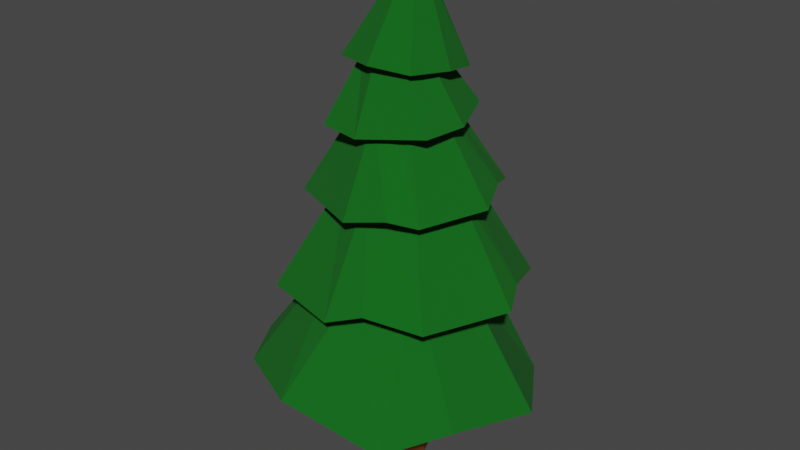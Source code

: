 # Source: strom_ihlicnan.blend  (saved by Blender 2.90.8; exported with 4.5.12 LTS)
import bpy
from mathutils import Matrix  # noqa: F401  (used for matrix-valued properties, if any)

bpy.ops.wm.read_factory_settings(use_empty=True)
scene = bpy.context.scene
scene.name = 'Scene'

# ---- collections
col_collection = bpy.data.collections.new('Collection'); scene.collection.children.link(col_collection)

# ---- materials (node trees are filled in below, after node groups)
mat_material_002 = bpy.data.materials.new('Material.002')
mat_material_002.use_transparent_shadow = False
mat_material_001 = bpy.data.materials.new('Material.001')
mat_material_001.use_transparent_shadow = False

# ---- material node trees
mat_material_002.use_nodes = True; mat_material_002.node_tree.nodes.clear()
_N = mat_material_002.node_tree.nodes; _L = mat_material_002.node_tree.links
n0 = _N.new('ShaderNodeBsdfPrincipled'); n0.name = 'Principled BSDF'; n0.location = (10, 300)
n0.distribution = 'GGX'
n0.subsurface_method = 'BURLEY'
n0.inputs[0].default_value = (0.1055, 0.02466, 0.0, 1.0)
n0.inputs[2].default_value = 1.0
n0.inputs[3].default_value = 1.45
n0.inputs[27].default_value = (0.0, 0.0, 0.0, 1.0)
n0.inputs[28].default_value = 1.0
n1 = _N.new('ShaderNodeOutputMaterial'); n1.name = 'Material Output'; n1.location = (300, 300)
_L.new(n0.outputs[0], n1.inputs[0])
n1.is_active_output = True
mat_material_001.use_nodes = True; mat_material_001.node_tree.nodes.clear()
_N = mat_material_001.node_tree.nodes; _L = mat_material_001.node_tree.links
n0 = _N.new('ShaderNodeBsdfPrincipled'); n0.name = 'Principled BSDF'; n0.location = (10, 300)
n0.distribution = 'GGX'
n0.subsurface_method = 'BURLEY'
n0.inputs[0].default_value = (0.0, 0.1156, 0.004879, 1.0)
n0.inputs[2].default_value = 1.0
n0.inputs[3].default_value = 1.45
n0.inputs[27].default_value = (0.0, 0.0, 0.0, 1.0)
n0.inputs[28].default_value = 1.0
n1 = _N.new('ShaderNodeOutputMaterial'); n1.name = 'Material Output'; n1.location = (300, 300)
_L.new(n0.outputs[0], n1.inputs[0])
n1.is_active_output = True

# ---- world
world_world = bpy.data.worlds.new('World'); scene.world = world_world
world_world.use_nodes = True; world_world.node_tree.nodes.clear()
_N = world_world.node_tree.nodes; _L = world_world.node_tree.links
n0 = _N.new('ShaderNodeOutputWorld'); n0.name = 'World Output'; n0.location = (300, 300)
n1 = _N.new('ShaderNodeBackground'); n1.name = 'Background'; n1.location = (10, 300)
n1.inputs[0].default_value = (0.05088, 0.05088, 0.05088, 1.0)
_L.new(n1.outputs[0], n0.inputs[0])
n0.is_active_output = True
world_world.color = (0.05088, 0.05088, 0.05088)
world_world.use_sun_shadow = False
world_world.sun_shadow_jitter_overblur = 0.0

# ---- meshes
me_cylinder = bpy.data.meshes.new('Cylinder')
me_cylinder.from_pydata([(0.0, 1.0, -1.0), (-1.742e-09, 0.7662, 1.0), (0.7071, 0.7071, -1.0), (0.5418, 0.5418, 1.0), (1.0, -4.371e-08, -1.0), (0.7662, -3.175e-08, 1.0), (0.7071, -0.7071, -1.0), (0.5418, -0.5418, 1.0), (-8.742e-08, -1.0, -1.0), (-6.873e-08, -0.7662, 1.0), (-0.7071, -0.7071, -1.0), (-0.5418, -0.5418, 1.0), (-1.0, 1.192e-08, -1.0), (-0.7662, 1.088e-08, 1.0), (-0.7071, 0.7071, -1.0), (-0.5418, 0.5418, 1.0), (0.1161, 1.263, 0.02401), (0.7406, 1.005, 0.02401), (0.9992, 0.3801, 0.02401), (0.7406, -0.2444, 0.02401), (0.1161, -0.503, 0.02401), (-0.5083, -0.2444, 0.02401), (-0.767, 0.3801, 0.02401), (-0.5083, 1.005, 0.02401), (0.737, 3.173, 0.5631), (0.28, 2.127, 2.456), (2.105, 2.174, 0.3269), (1.697, 1.536, 2.4), (3.206, 0.7152, 0.4441), (2.287, 0.1141, 2.4), (1.437, -2.838, 0.4132), (1.704, -1.306, 2.456), (-0.7624, -3.098, 0.7793), (0.2889, -1.893, 2.534), (-2.305, -2.256, 0.6231), (-1.128, -1.302, 2.59), (-3.225, -0.03643, 0.6235), (-1.718, 0.1199, 2.59), (-2.315, 2.181, 0.5369), (-1.135, 1.54, 2.535), (0.7342, 4.431, 0.5387), (2.99, 3.062, 0.2675), (4.459, 0.7134, 0.3846), (2.325, -3.729, 0.3884), (-0.7596, -4.356, 0.8037), (-3.189, -3.144, 0.6825), (-4.478, -0.0346, 0.683), (-3.203, 3.071, 0.5617), (-0.003637, 1.658, 0.9674), (1.166, 1.171, 0.9213), (1.652, -0.002387, 0.9211), (1.171, -1.174, 0.9669), (0.00377, -1.658, 1.032), (-1.165, -1.171, 1.078), (-1.652, 0.002442, 1.078), (-1.171, 1.174, 1.032), (3.529, -1.877, 0.532), (1.995, -0.5961, 2.428), (2.458, -1.431, 0.5742), (1.411, -0.5883, 0.944), (-3.609, -1.961, 0.9048), (-1.423, -0.5911, 2.59), (-2.54, -1.518, 0.8453), (-1.409, -0.5842, 1.078), (-1.558, 3.869, 0.6591), (-0.2464, 1.909, 2.486), (-1.226, 2.747, 0.6652), (-0.4379, 1.478, 0.9915), (0.2115, 2.819, 2.013), (0.07889, 1.964, 3.726), (2.072, 2.053, 2.06), (1.271, 1.473, 3.756), (2.846, 0.1951, 2.1), (1.767, 0.2825, 3.782), (2.079, -1.667, 2.109), (1.275, -0.9108, 3.788), (0.2202, -2.443, 2.083), (0.08451, -1.408, 3.771), (-1.546, -2.097, 2.102), (-1.108, -0.9173, 3.741), (-2.414, 0.1808, 1.996), (-1.603, 0.2734, 3.715), (-1.647, 2.043, 1.987), (-1.112, 1.467, 3.709), (0.2097, 3.874, 1.999), (2.817, 2.801, 2.065), (3.9, 0.1979, 2.12), (2.825, -2.411, 2.134), (0.222, -3.498, 2.097), (-2.291, -2.845, 2.097), (-3.469, 0.178, 1.975), (-2.394, 2.787, 1.962), (0.1787, 1.602, 2.471), (1.162, 1.197, 2.496), (1.571, 0.2151, 2.517), (1.166, -0.7694, 2.522), (0.1833, -1.179, 2.508), (-0.8003, -0.7747, 2.483), (-1.209, 0.2075, 2.462), (-0.8036, 1.192, 2.457), (1.23, -3.05, 2.268), (0.6798, -1.159, 3.779), (0.8555, -2.15, 2.248), (0.6745, -0.9744, 2.515), (-2.821, 1.935, 2.093), (-1.358, 0.87, 3.712), (-1.921, 1.565, 2.116), (-1.006, 0.6998, 2.46), (3.477, 1.064, 2.299), (1.515, 0.8867, 3.769), (2.58, 0.6827, 2.286), (1.364, 0.7135, 2.506), (-1.573, 3.331, 2.126), (-0.3676, 1.777, 3.72), (-1.291, 2.393, 2.144), (-0.1897, 1.448, 2.466), (0.1341, 2.268, 3.509), (0.02219, 1.474, 4.798), (1.554, 1.678, 3.532), (0.932, 1.096, 4.812), (2.142, 0.2562, 3.525), (1.309, 0.1849, 4.808), (1.554, -1.164, 3.492), (0.9319, -0.7249, 4.787), (0.1338, -1.751, 3.453), (0.02196, -1.101, 4.762), (-1.767, -0.9331, 3.419), (-0.8879, -0.7226, 4.748), (-1.874, 0.2614, 3.438), (-1.265, 0.1882, 4.752), (-1.286, 1.681, 3.471), (-0.8877, 1.098, 4.773), (0.1342, 3.074, 3.52), (2.124, 2.247, 3.552), (2.948, 0.2552, 3.542), (2.123, -1.734, 3.496), (0.1337, -2.556, 3.442), (-2.336, -1.502, 3.399), (-2.68, 0.2624, 3.421), (-1.855, 2.252, 3.466), (0.105, 1.302, 3.833), (0.8556, 0.9901, 3.845), (1.166, 0.2387, 3.841), (0.8555, -0.512, 3.824), (0.1048, -0.8221, 3.804), (-0.6458, -0.51, 3.792), (-0.9566, 0.2414, 3.796), (-0.6457, 0.992, 3.813), (1.352, -2.208, 3.576), (0.4769, -0.9129, 4.775), (1.067, -1.52, 3.579), (0.4801, -0.667, 3.814), (-0.5788, 2.623, 3.746), (-0.4328, 1.286, 4.785), (-0.2941, 1.935, 3.742), (-0.2703, 1.147, 3.823), (2.472, 1.369, 3.68), (1.144, 0.5835, 4.81), (1.77, 1.121, 3.662), (1.03, 0.5675, 3.843), (0.08618, 1.675, 4.751), (0.04904, 0.9061, 5.671), (1.125, 1.215, 4.728), (0.7149, 0.6113, 5.657), (1.534, 0.1612, 4.665), (0.9764, -0.06399, 5.616), (1.433, -0.6524, 4.659), (0.6804, -0.7243, 5.573), (0.01001, -1.273, 4.565), (0.0002369, -0.9827, 5.552), (-0.8505, -1.293, 4.58), (-0.6656, -0.688, 5.567), (-1.437, 0.2413, 4.652), (-0.9271, -0.01268, 5.608), (-0.9754, 1.272, 4.719), (-0.6311, 0.6476, 5.651), (0.1014, 2.266, 4.788), (1.557, 1.622, 4.757), (2.129, 0.1452, 4.667), (1.843, -1.082, 4.634), (-0.005265, -1.864, 4.528), (-1.282, -1.699, 4.552), (-2.033, 0.2574, 4.649), (-1.386, 1.701, 4.744), (0.06213, 0.9182, 4.955), (0.6115, 0.675, 4.943), (0.8272, 0.1179, 4.909), (0.583, -0.4268, 4.874), (0.02187, -0.6401, 4.857), (-0.5275, -0.3969, 4.869), (-0.7432, 0.1602, 4.902), (-0.499, 0.7049, 4.938), (-1.701, -0.3373, 4.541), (-0.7798, -0.3931, 5.585), (-1.197, -0.1153, 4.558), (-0.6217, -0.1536, 4.883), (0.1115, 1.251, 5.505), (0.4295, 0.4731, 6.726), (1.211, 0.8449, 5.349), (0.6744, 0.3691, 6.71), (1.224, 0.1163, 5.432), (0.7748, 0.1209, 6.703), (0.8917, -0.6796, 5.454), (0.6717, -0.1262, 6.71), (0.09904, -1.006, 5.506), (0.4256, -0.2274, 6.726), (-0.9018, -0.674, 5.442), (0.1807, -0.1234, 6.742), (-1.013, 0.1289, 5.58), (0.08035, 0.1248, 6.749), (-0.6769, 1.0, 5.617), (0.1834, 0.3719, 6.742), (0.114, 1.703, 5.505), (1.53, 1.163, 5.328), (1.672, 0.1138, 5.402), (1.207, -1.001, 5.433), (0.09654, -1.458, 5.507), (-1.221, -0.9921, 5.463), (-1.462, 0.1315, 5.609), (-0.9922, 1.322, 5.638), (0.1582, 0.719, 5.694), (0.5753, 0.542, 5.666), (0.7461, 0.1193, 5.655), (0.5706, -0.3014, 5.666), (0.1516, -0.4737, 5.694), (-0.2655, -0.2966, 5.722), (-0.4363, 0.126, 5.733), (-0.2608, 0.5467, 5.721)], [], [(16, 1, 3, 17), (17, 3, 5, 18), (18, 5, 7, 19), (19, 7, 9, 20), (20, 9, 11, 21), (21, 11, 13, 22), (3, 1, 15, 13, 11, 9, 7, 5), (22, 13, 15, 23), (23, 15, 1, 16), (0, 2, 4, 6, 8, 10, 12, 14), (14, 23, 16, 0), (12, 22, 23, 14), (10, 21, 22, 12), (8, 20, 21, 10), (6, 19, 20, 8), (4, 18, 19, 6), (2, 17, 18, 4), (0, 16, 17, 2), (40, 25, 27, 41), (41, 27, 29, 42), (56, 57, 31, 43), (43, 31, 33, 44), (44, 33, 35, 45), (60, 61, 37, 46), (27, 25, 65, 39, 37, 61, 35, 33, 31, 57, 29), (46, 37, 39, 47), (64, 65, 25, 40), (66, 24, 48, 67), (26, 24, 40, 41), (28, 26, 41, 42), (58, 28, 42, 56), (32, 30, 43, 44), (34, 32, 44, 45), (62, 34, 45, 60), (38, 36, 46, 47), (66, 38, 47, 64), (48, 49, 50, 59, 51, 52, 53, 63, 54, 55, 67), (62, 36, 54, 63), (30, 32, 52, 51), (26, 28, 50, 49), (36, 38, 55, 54), (32, 34, 53, 52), (58, 30, 51, 59), (24, 26, 49, 48), (28, 58, 59, 50), (30, 58, 56, 43), (42, 29, 57, 56), (34, 62, 63, 53), (36, 62, 60, 46), (45, 35, 61, 60), (24, 66, 64, 40), (38, 66, 67, 55), (47, 39, 65, 64), (84, 69, 71, 85), (108, 109, 73, 86), (86, 73, 75, 87), (100, 101, 77, 88), (88, 77, 79, 89), (89, 79, 81, 90), (71, 69, 113, 83, 105, 81, 79, 77, 101, 75, 73, 109), (104, 105, 83, 91), (112, 113, 69, 84), (114, 68, 92, 115), (70, 68, 84, 85), (110, 70, 85, 108), (74, 72, 86, 87), (102, 74, 87, 100), (78, 76, 88, 89), (80, 78, 89, 90), (106, 80, 90, 104), (114, 82, 91, 112), (92, 93, 111, 94, 95, 103, 96, 97, 98, 107, 99, 115), (78, 80, 98, 97), (102, 76, 96, 103), (110, 72, 94, 111), (106, 82, 99, 107), (76, 78, 97, 96), (72, 74, 95, 94), (68, 70, 93, 92), (74, 102, 103, 95), (76, 102, 100, 88), (87, 75, 101, 100), (80, 106, 107, 98), (82, 106, 104, 91), (90, 81, 105, 104), (70, 110, 111, 93), (72, 110, 108, 86), (85, 71, 109, 108), (68, 114, 112, 84), (82, 114, 115, 99), (91, 83, 113, 112), (132, 117, 119, 133), (156, 157, 121, 134), (134, 121, 123, 135), (148, 149, 125, 136), (136, 125, 127, 137), (137, 127, 129, 138), (119, 117, 153, 131, 129, 127, 125, 149, 123, 121, 157), (138, 129, 131, 139), (152, 153, 117, 132), (154, 116, 140, 155), (118, 116, 132, 133), (158, 118, 133, 156), (122, 120, 134, 135), (150, 122, 135, 148), (126, 124, 136, 137), (128, 126, 137, 138), (130, 128, 138, 139), (154, 130, 139, 152), (140, 141, 159, 142, 143, 151, 144, 145, 146, 147, 155), (126, 128, 146, 145), (150, 124, 144, 151), (158, 120, 142, 159), (128, 130, 147, 146), (124, 126, 145, 144), (120, 122, 143, 142), (116, 118, 141, 140), (122, 150, 151, 143), (124, 150, 148, 136), (135, 123, 149, 148), (116, 154, 152, 132), (130, 154, 155, 147), (139, 131, 153, 152), (118, 158, 159, 141), (120, 158, 156, 134), (133, 119, 157, 156), (176, 161, 163, 177), (177, 163, 165, 178), (178, 165, 167, 179), (179, 167, 169, 180), (180, 169, 171, 181), (192, 193, 173, 182), (163, 161, 175, 173, 193, 171, 169, 167, 165), (182, 173, 175, 183), (183, 175, 161, 176), (174, 160, 184, 191), (162, 160, 176, 177), (164, 162, 177, 178), (166, 164, 178, 179), (168, 166, 179, 180), (170, 168, 180, 181), (194, 170, 181, 192), (174, 172, 182, 183), (160, 174, 183, 176), (184, 185, 186, 187, 188, 189, 195, 190, 191), (194, 172, 190, 195), (166, 168, 188, 187), (162, 164, 186, 185), (172, 174, 191, 190), (168, 170, 189, 188), (164, 166, 187, 186), (160, 162, 185, 184), (170, 194, 195, 189), (172, 194, 192, 182), (181, 171, 193, 192), (212, 197, 199, 213), (213, 199, 201, 214), (214, 201, 203, 215), (215, 203, 205, 216), (216, 205, 207, 217), (217, 207, 209, 218), (199, 197, 211, 209, 207, 205, 203, 201), (218, 209, 211, 219), (219, 211, 197, 212), (210, 196, 220, 227), (198, 196, 212, 213), (200, 198, 213, 214), (202, 200, 214, 215), (204, 202, 215, 216), (206, 204, 216, 217), (208, 206, 217, 218), (210, 208, 218, 219), (196, 210, 219, 212), (220, 221, 222, 223, 224, 225, 226, 227), (206, 208, 226, 225), (202, 204, 224, 223), (198, 200, 222, 221), (208, 210, 227, 226), (204, 206, 225, 224), (200, 202, 223, 222), (196, 198, 221, 220)])
me_cylinder.polygons.foreach_set('material_index', [0, 0, 0, 0, 0, 0, 0, 0, 0, 0, 0, 0, 0, 0, 0, 0, 0, 0, 1, 1, 1, 1, 1, 1, 1, 1, 1, 1, 1, 1, 1, 1, 1, 1, 1, 1, 1, 1, 1, 1, 1, 1, 1, 1, 1, 1, 1, 1, 1, 1, 1, 1, 1, 1, 1, 1, 1, 1, 1, 1, 1, 1, 1, 1, 1, 1, 1, 1, 1, 1, 1, 1, 1, 1, 1, 1, 1, 1, 1, 1, 1, 1, 1, 1, 1, 1, 1, 1, 1, 1, 1, 1, 1, 1, 1, 1, 1, 1, 1, 1, 1, 1, 1, 1, 1, 1, 1, 1, 1, 1, 1, 1, 1, 1, 1, 1, 1, 1, 1, 1, 1, 1, 1, 1, 1, 1, 1, 1, 1, 1, 1, 1, 1, 1, 1, 1, 1, 1, 1, 1, 1, 1, 1, 1, 1, 1, 1, 1, 1, 1, 1, 1, 1, 1, 1, 1, 1, 1, 1, 1, 1, 1, 1, 1, 1, 1, 1, 1, 1, 1, 1, 1, 1, 1, 1, 1, 1, 1, 1, 1, 1])
_uv = me_cylinder.uv_layers.new(name='UVMap')
_uv.uv.foreach_set('vector', [1.0, 0.75, 1.0, 1.0, 0.875, 1.0, 0.875, 0.75, 0.875, 0.75, 0.875, 1.0, 0.75, 1.0, 0.75, 0.75, 0.75, 0.75, 0.75, 1.0, 0.625, 1.0, 0.625, 0.75, 0.625, 0.75, 0.625, 1.0, 0.5, 1.0, 0.5, 0.75, 0.5, 0.75, 0.5, 1.0, 0.375, 1.0, 0.375, 0.75, 0.375, 0.75, 0.375, 1.0, 0.25, 1.0, 0.25, 0.75, 0.4197, 0.4197, 0.25, 0.49, 0.08029, 0.4197, 0.01, 0.25, 0.08029, 0.08029, 0.25, 0.01, 0.4197, 0.08029, 0.49, 0.25, 0.25, 0.75, 0.25, 1.0, 0.125, 1.0, 0.125, 0.75, 0.125, 0.75, 0.125, 1.0, 0.0, 1.0, 0.0, 0.75, 0.75, 0.49, 0.9197, 0.4197, 0.99, 0.25, 0.9197, 0.08029, 0.75, 0.01, 0.5803, 0.08029, 0.51, 0.25, 0.5803, 0.4197, 0.125, 0.5, 0.125, 0.75, 0.0, 0.75, 0.0, 0.5, 0.25, 0.5, 0.25, 0.75, 0.125, 0.75, 0.125, 0.5, 0.375, 0.5, 0.375, 0.75, 0.25, 0.75, 0.25, 0.5, 0.5, 0.5, 0.5, 0.75, 0.375, 0.75, 0.375, 0.5, 0.625, 0.5, 0.625, 0.75, 0.5, 0.75, 0.5, 0.5, 0.75, 0.5, 0.75, 0.75, 0.625, 0.75, 0.625, 0.5, 0.875, 0.5, 0.875, 0.75, 0.75, 0.75, 0.75, 0.5, 1.0, 0.5, 1.0, 0.75, 0.875, 0.75, 0.875, 0.5, 1.0, 0.5, 1.0, 1.0, 0.875, 1.0, 0.875, 0.5, 0.875, 0.5, 0.875, 1.0, 0.75, 1.0, 0.75, 0.5, 0.6875, 0.5, 0.6875, 1.0, 0.625, 1.0, 0.625, 0.5, 0.625, 0.5, 0.625, 1.0, 0.5, 1.0, 0.5, 0.5, 0.5, 0.5, 0.5, 1.0, 0.375, 1.0, 0.375, 0.5, 0.3125, 0.5, 0.3125, 1.0, 0.25, 1.0, 0.25, 0.5, 0.4197, 0.4197, 0.25, 0.49, 0.1869, 0.4638, 0.08029, 0.4197, 0.01, 0.25, 0.04515, 0.1651, 0.08029, 0.08029, 0.25, 0.01, 0.4197, 0.08029, 0.4549, 0.1651, 0.49, 0.25, 0.25, 0.5, 0.25, 1.0, 0.125, 1.0, 0.125, 0.5, 0.04651, 0.5, 0.04651, 1.0, 0.0, 1.0, 0.0, 0.5, 0.7049, 0.4026, 0.75, 0.4213, 0.75, 0.4213, 0.7049, 0.4026, 0.8711, 0.3711, 0.75, 0.4213, 0.75, 0.49, 0.9197, 0.4197, 0.9213, 0.25, 0.8711, 0.3711, 0.9197, 0.4197, 0.99, 0.25, 0.8962, 0.1894, 0.9213, 0.25, 0.99, 0.25, 0.9549, 0.1651, 0.75, 0.07869, 0.8711, 0.1289, 0.9197, 0.08029, 0.75, 0.01, 0.6289, 0.1289, 0.75, 0.07869, 0.75, 0.01, 0.5803, 0.08029, 0.6038, 0.1894, 0.6289, 0.1289, 0.5803, 0.08029, 0.5451, 0.1651, 0.6289, 0.3711, 0.5787, 0.25, 0.51, 0.25, 0.5803, 0.4197, 0.7049, 0.4026, 0.6289, 0.3711, 0.5803, 0.4197, 0.6869, 0.4638, 0.75, 0.4213, 0.8711, 0.3711, 0.9213, 0.25, 0.8962, 0.1894, 0.8711, 0.1289, 0.75, 0.07869, 0.6289, 0.1289, 0.6038, 0.1894, 0.5787, 0.25, 0.6289, 0.3711, 0.7049, 0.4026, 0.6038, 0.1894, 0.5787, 0.25, 0.5787, 0.25, 0.6038, 0.1894, 0.8711, 0.1289, 0.75, 0.07869, 0.75, 0.07869, 0.8711, 0.1289, 0.8711, 0.3711, 0.9213, 0.25, 0.9213, 0.25, 0.8711, 0.3711, 0.5787, 0.25, 0.6289, 0.3711, 0.6289, 0.3711, 0.5787, 0.25, 0.75, 0.07869, 0.6289, 0.1289, 0.6289, 0.1289, 0.75, 0.07869, 0.8962, 0.1894, 0.8711, 0.1289, 0.8711, 0.1289, 0.8962, 0.1894, 0.75, 0.4213, 0.8711, 0.3711, 0.8711, 0.3711, 0.75, 0.4213, 0.9213, 0.25, 0.8962, 0.1894, 0.8962, 0.1894, 0.9213, 0.25, 0.8711, 0.1289, 0.8962, 0.1894, 0.9549, 0.1651, 0.9197, 0.08029, 0.75, 0.5, 0.75, 1.0, 0.6875, 1.0, 0.6875, 0.5, 0.6289, 0.1289, 0.6038, 0.1894, 0.6038, 0.1894, 0.6289, 0.1289, 0.5787, 0.25, 0.6038, 0.1894, 0.5451, 0.1651, 0.51, 0.25, 0.375, 0.5, 0.375, 1.0, 0.3125, 1.0, 0.3125, 0.5, 0.75, 0.4213, 0.7049, 0.4026, 0.6869, 0.4638, 0.75, 0.49, 0.6289, 0.3711, 0.7049, 0.4026, 0.7049, 0.4026, 0.6289, 0.3711, 0.125, 0.5, 0.125, 1.0, 0.04651, 1.0, 0.04651, 0.5, 1.0, 0.5, 1.0, 1.0, 0.875, 1.0, 0.875, 0.5, 0.8134, 0.5, 0.8134, 1.0, 0.75, 1.0, 0.75, 0.5, 0.75, 0.5, 0.75, 1.0, 0.625, 1.0, 0.625, 0.5, 0.5625, 0.5, 0.5625, 1.0, 0.5, 1.0, 0.5, 0.5, 0.5, 0.5, 0.5, 1.0, 0.375, 1.0, 0.375, 0.5, 0.375, 0.5, 0.375, 1.0, 0.25, 1.0, 0.25, 0.5, 0.4197, 0.4197, 0.25, 0.49, 0.1864, 0.4636, 0.08029, 0.4197, 0.04515, 0.3349, 0.01, 0.25, 0.08029, 0.08029, 0.25, 0.01, 0.3349, 0.04515, 0.4197, 0.08029, 0.49, 0.25, 0.4543, 0.3361, 0.1875, 0.5, 0.1875, 1.0, 0.125, 1.0, 0.125, 0.5, 0.04688, 0.5, 0.04688, 1.0, 0.0, 1.0, 0.0, 0.5, 0.7046, 0.4025, 0.75, 0.4213, 0.75, 0.4213, 0.7046, 0.4025, 0.8711, 0.3711, 0.75, 0.4213, 0.75, 0.49, 0.9197, 0.4197, 0.8959, 0.3115, 0.8711, 0.3711, 0.9197, 0.4197, 0.9543, 0.3361, 0.8711, 0.1289, 0.9213, 0.25, 0.99, 0.25, 0.9197, 0.08029, 0.8106, 0.1038, 0.8711, 0.1289, 0.9197, 0.08029, 0.8349, 0.04515, 0.6289, 0.1289, 0.75, 0.07869, 0.75, 0.01, 0.5803, 0.08029, 0.5787, 0.25, 0.6289, 0.1289, 0.5803, 0.08029, 0.51, 0.25, 0.6038, 0.3106, 0.5787, 0.25, 0.51, 0.25, 0.5451, 0.3349, 0.7046, 0.4025, 0.6289, 0.3711, 0.5803, 0.4197, 0.6864, 0.4636, 0.75, 0.4213, 0.8711, 0.3711, 0.8959, 0.3115, 0.9213, 0.25, 0.8711, 0.1289, 0.8106, 0.1038, 0.75, 0.07869, 0.6289, 0.1289, 0.5787, 0.25, 0.6038, 0.3106, 0.6289, 0.3711, 0.7046, 0.4025, 0.6289, 0.1289, 0.5787, 0.25, 0.5787, 0.25, 0.6289, 0.1289, 0.8106, 0.1038, 0.75, 0.07869, 0.75, 0.07869, 0.8106, 0.1038, 0.8959, 0.3115, 0.9213, 0.25, 0.9213, 0.25, 0.8959, 0.3115, 0.6038, 0.3106, 0.6289, 0.3711, 0.6289, 0.3711, 0.6038, 0.3106, 0.75, 0.07869, 0.6289, 0.1289, 0.6289, 0.1289, 0.75, 0.07869, 0.9213, 0.25, 0.8711, 0.1289, 0.8711, 0.1289, 0.9213, 0.25, 0.75, 0.4213, 0.8711, 0.3711, 0.8711, 0.3711, 0.75, 0.4213, 0.8711, 0.1289, 0.8106, 0.1038, 0.8106, 0.1038, 0.8711, 0.1289, 0.75, 0.07869, 0.8106, 0.1038, 0.8349, 0.04515, 0.75, 0.01, 0.625, 0.5, 0.625, 1.0, 0.5625, 1.0, 0.5625, 0.5, 0.5787, 0.25, 0.6038, 0.3106, 0.6038, 0.3106, 0.5787, 0.25, 0.6289, 0.3711, 0.6038, 0.3106, 0.5451, 0.3349, 0.5803, 0.4197, 0.25, 0.5, 0.25, 1.0, 0.1875, 1.0, 0.1875, 0.5, 0.8711, 0.3711, 0.8959, 0.3115, 0.8959, 0.3115, 0.8711, 0.3711, 0.9213, 0.25, 0.8959, 0.3115, 0.9543, 0.3361, 0.99, 0.25, 0.875, 0.5, 0.875, 1.0, 0.8134, 1.0, 0.8134, 0.5, 0.75, 0.4213, 0.7046, 0.4025, 0.6864, 0.4636, 0.75, 0.49, 0.6289, 0.3711, 0.7046, 0.4025, 0.7046, 0.4025, 0.6289, 0.3711, 0.125, 0.5, 0.125, 1.0, 0.04688, 1.0, 0.04688, 0.5, 1.0, 0.5, 1.0, 1.0, 0.875, 1.0, 0.875, 0.5, 0.8047, 0.5, 0.8047, 1.0, 0.75, 1.0, 0.75, 0.5, 0.75, 0.5, 0.75, 1.0, 0.625, 1.0, 0.625, 0.5, 0.5625, 0.5, 0.5625, 1.0, 0.5, 1.0, 0.5, 0.5, 0.5, 0.5, 0.5, 1.0, 0.375, 1.0, 0.375, 0.5, 0.375, 0.5, 0.375, 1.0, 0.25, 1.0, 0.25, 0.5, 0.4197, 0.4197, 0.25, 0.49, 0.1651, 0.4549, 0.08029, 0.4197, 0.01, 0.25, 0.08029, 0.08029, 0.25, 0.01, 0.3349, 0.04515, 0.4197, 0.08029, 0.49, 0.25, 0.4592, 0.3243, 0.25, 0.5, 0.25, 1.0, 0.125, 1.0, 0.125, 0.5, 0.0625, 0.5, 0.0625, 1.0, 0.0, 1.0, 0.0, 0.5, 0.6894, 0.3962, 0.75, 0.4213, 0.75, 0.4213, 0.6894, 0.3962, 0.8711, 0.3711, 0.75, 0.4213, 0.75, 0.49, 0.9197, 0.4197, 0.8994, 0.303, 0.8711, 0.3711, 0.9197, 0.4197, 0.9592, 0.3243, 0.8711, 0.1289, 0.9213, 0.25, 0.99, 0.25, 0.9197, 0.08029, 0.8106, 0.1038, 0.8711, 0.1289, 0.9197, 0.08029, 0.8349, 0.04515, 0.6289, 0.1289, 0.75, 0.07869, 0.75, 0.01, 0.5803, 0.08029, 0.5787, 0.25, 0.6289, 0.1289, 0.5803, 0.08029, 0.51, 0.25, 0.6289, 0.3711, 0.5787, 0.25, 0.51, 0.25, 0.5803, 0.4197, 0.6894, 0.3962, 0.6289, 0.3711, 0.5803, 0.4197, 0.6651, 0.4549, 0.75, 0.4213, 0.8711, 0.3711, 0.8994, 0.303, 0.9213, 0.25, 0.8711, 0.1289, 0.8106, 0.1038, 0.75, 0.07869, 0.6289, 0.1289, 0.5787, 0.25, 0.6289, 0.3711, 0.6894, 0.3962, 0.6289, 0.1289, 0.5787, 0.25, 0.5787, 0.25, 0.6289, 0.1289, 0.8106, 0.1038, 0.75, 0.07869, 0.75, 0.07869, 0.8106, 0.1038, 0.8994, 0.303, 0.9213, 0.25, 0.9213, 0.25, 0.8994, 0.303, 0.5787, 0.25, 0.6289, 0.3711, 0.6289, 0.3711, 0.5787, 0.25, 0.75, 0.07869, 0.6289, 0.1289, 0.6289, 0.1289, 0.75, 0.07869, 0.9213, 0.25, 0.8711, 0.1289, 0.8711, 0.1289, 0.9213, 0.25, 0.75, 0.4213, 0.8711, 0.3711, 0.8711, 0.3711, 0.75, 0.4213, 0.8711, 0.1289, 0.8106, 0.1038, 0.8106, 0.1038, 0.8711, 0.1289, 0.75, 0.07869, 0.8106, 0.1038, 0.8349, 0.04515, 0.75, 0.01, 0.625, 0.5, 0.625, 1.0, 0.5625, 1.0, 0.5625, 0.5, 0.75, 0.4213, 0.6894, 0.3962, 0.6651, 0.4549, 0.75, 0.49, 0.6289, 0.3711, 0.6894, 0.3962, 0.6894, 0.3962, 0.6289, 0.3711, 0.125, 0.5, 0.125, 1.0, 0.0625, 1.0, 0.0625, 0.5, 0.8711, 0.3711, 0.8994, 0.303, 0.8994, 0.303, 0.8711, 0.3711, 0.9213, 0.25, 0.8994, 0.303, 0.9592, 0.3243, 0.99, 0.25, 0.875, 0.5, 0.875, 1.0, 0.8047, 1.0, 0.8047, 0.5, 1.0, 0.5, 1.0, 1.0, 0.875, 1.0, 0.875, 0.5, 0.875, 0.5, 0.875, 1.0, 0.75, 1.0, 0.75, 0.5, 0.75, 0.5, 0.75, 1.0, 0.625, 1.0, 0.625, 0.5, 0.625, 0.5, 0.625, 1.0, 0.5, 1.0, 0.5, 0.5, 0.5, 0.5, 0.5, 1.0, 0.375, 1.0, 0.375, 0.5, 0.3204, 0.5, 0.3204, 1.0, 0.25, 1.0, 0.25, 0.5, 0.4197, 0.4197, 0.25, 0.49, 0.08029, 0.4197, 0.01, 0.25, 0.0496, 0.1544, 0.08029, 0.08029, 0.25, 0.01, 0.4197, 0.08029, 0.49, 0.25, 0.25, 0.5, 0.25, 1.0, 0.125, 1.0, 0.125, 0.5, 0.125, 0.5, 0.125, 1.0, 0.0, 1.0, 0.0, 0.5, 0.6289, 0.3711, 0.75, 0.4213, 0.75, 0.4213, 0.6289, 0.3711, 0.8711, 0.3711, 0.75, 0.4213, 0.75, 0.49, 0.9197, 0.4197, 0.9213, 0.25, 0.8711, 0.3711, 0.9197, 0.4197, 0.99, 0.25, 0.8711, 0.1289, 0.9213, 0.25, 0.99, 0.25, 0.9197, 0.08029, 0.75, 0.07869, 0.8711, 0.1289, 0.9197, 0.08029, 0.75, 0.01, 0.6289, 0.1289, 0.75, 0.07869, 0.75, 0.01, 0.5803, 0.08029, 0.607, 0.1818, 0.6289, 0.1289, 0.5803, 0.08029, 0.5496, 0.1544, 0.6289, 0.3711, 0.5787, 0.25, 0.51, 0.25, 0.5803, 0.4197, 0.75, 0.4213, 0.6289, 0.3711, 0.5803, 0.4197, 0.75, 0.49, 0.75, 0.4213, 0.8711, 0.3711, 0.9213, 0.25, 0.8711, 0.1289, 0.75, 0.07869, 0.6289, 0.1289, 0.607, 0.1818, 0.5787, 0.25, 0.6289, 0.3711, 0.607, 0.1818, 0.5787, 0.25, 0.5787, 0.25, 0.607, 0.1818, 0.8711, 0.1289, 0.75, 0.07869, 0.75, 0.07869, 0.8711, 0.1289, 0.8711, 0.3711, 0.9213, 0.25, 0.9213, 0.25, 0.8711, 0.3711, 0.5787, 0.25, 0.6289, 0.3711, 0.6289, 0.3711, 0.5787, 0.25, 0.75, 0.07869, 0.6289, 0.1289, 0.6289, 0.1289, 0.75, 0.07869, 0.9213, 0.25, 0.8711, 0.1289, 0.8711, 0.1289, 0.9213, 0.25, 0.75, 0.4213, 0.8711, 0.3711, 0.8711, 0.3711, 0.75, 0.4213, 0.6289, 0.1289, 0.607, 0.1818, 0.607, 0.1818, 0.6289, 0.1289, 0.5787, 0.25, 0.607, 0.1818, 0.5496, 0.1544, 0.51, 0.25, 0.375, 0.5, 0.375, 1.0, 0.3204, 1.0, 0.3204, 0.5, 1.0, 0.5, 1.0, 1.0, 0.875, 1.0, 0.875, 0.5, 0.875, 0.5, 0.875, 1.0, 0.75, 1.0, 0.75, 0.5, 0.75, 0.5, 0.75, 1.0, 0.625, 1.0, 0.625, 0.5, 0.625, 0.5, 0.625, 1.0, 0.5, 1.0, 0.5, 0.5, 0.5, 0.5, 0.5, 1.0, 0.375, 1.0, 0.375, 0.5, 0.375, 0.5, 0.375, 1.0, 0.25, 1.0, 0.25, 0.5, 0.4197, 0.4197, 0.25, 0.49, 0.08029, 0.4197, 0.01, 0.25, 0.08029, 0.08029, 0.25, 0.01, 0.4197, 0.08029, 0.49, 0.25, 0.25, 0.5, 0.25, 1.0, 0.125, 1.0, 0.125, 0.5, 0.125, 0.5, 0.125, 1.0, 0.0, 1.0, 0.0, 0.5, 0.6289, 0.3711, 0.75, 0.4213, 0.75, 0.4213, 0.6289, 0.3711, 0.8711, 0.3711, 0.75, 0.4213, 0.75, 0.49, 0.9197, 0.4197, 0.9213, 0.25, 0.8711, 0.3711, 0.9197, 0.4197, 0.99, 0.25, 0.8711, 0.1289, 0.9213, 0.25, 0.99, 0.25, 0.9197, 0.08029, 0.75, 0.07869, 0.8711, 0.1289, 0.9197, 0.08029, 0.75, 0.01, 0.6289, 0.1289, 0.75, 0.07869, 0.75, 0.01, 0.5803, 0.08029, 0.5787, 0.25, 0.6289, 0.1289, 0.5803, 0.08029, 0.51, 0.25, 0.6289, 0.3711, 0.5787, 0.25, 0.51, 0.25, 0.5803, 0.4197, 0.75, 0.4213, 0.6289, 0.3711, 0.5803, 0.4197, 0.75, 0.49, 0.75, 0.4213, 0.8711, 0.3711, 0.9213, 0.25, 0.8711, 0.1289, 0.75, 0.07869, 0.6289, 0.1289, 0.5787, 0.25, 0.6289, 0.3711, 0.6289, 0.1289, 0.5787, 0.25, 0.5787, 0.25, 0.6289, 0.1289, 0.8711, 0.1289, 0.75, 0.07869, 0.75, 0.07869, 0.8711, 0.1289, 0.8711, 0.3711, 0.9213, 0.25, 0.9213, 0.25, 0.8711, 0.3711, 0.5787, 0.25, 0.6289, 0.3711, 0.6289, 0.3711, 0.5787, 0.25, 0.75, 0.07869, 0.6289, 0.1289, 0.6289, 0.1289, 0.75, 0.07869, 0.9213, 0.25, 0.8711, 0.1289, 0.8711, 0.1289, 0.9213, 0.25, 0.75, 0.4213, 0.8711, 0.3711, 0.8711, 0.3711, 0.75, 0.4213])
me_cylinder.materials.append(mat_material_002)
me_cylinder.materials.append(mat_material_001)
me_cylinder.use_remesh_fix_poles = True
me_cylinder.use_remesh_preserve_attributes = False
me_cylinder.use_mirror_vertex_groups = False
me_cylinder.update()

# ---- objects
ob_strom_ihlicnan = bpy.data.objects.new('strom_ihlicnan', me_cylinder)

# ---- transforms, parenting, visibility, modifiers, constraints
ob_strom_ihlicnan.location = (0.0, 0.0, 0.5)
ob_strom_ihlicnan.scale = (0.25, 0.25, 0.5)
ob_strom_ihlicnan.lineart.crease_threshold = 0.0

# ---- collection membership
col_collection.objects.link(ob_strom_ihlicnan)

# ---- scene / render settings (as saved in the file)
scene.frame_start = 1; scene.frame_end = 250; scene.frame_set(1)
scene.render.engine = 'BLENDER_EEVEE_NEXT'
scene.cycles.use_denoising = False
scene.cycles.samples = 128
scene.cycles.sampling_pattern = 'TABULATED_SOBOL'
scene.cycles.use_adaptive_sampling = False
scene.cycles.use_light_tree = False
scene.view_settings.view_transform = 'Filmic'
bpy.context.view_layer.update()

# ---- added for rendering (the .blend has no active camera and no usable light): camera, sun
cam_auto = bpy.data.cameras.new('AutoCamera')
cam_auto.lens = 50.0
cam_auto.sensor_width = 36.0
cam_auto.clip_end = 1000.0
ob_auto_camera = bpy.data.objects.new('AutoCamera', cam_auto)
scene.collection.objects.link(ob_auto_camera)
ob_auto_camera.location = (4.60787, -5.52288, 5.62539)
ob_auto_camera.rotation_euler = (1.09748, -7.21219e-08, 0.694738)
scene.camera = ob_auto_camera
light_auto_sun = bpy.data.lights.new('AutoSun', 'SUN')
light_auto_sun.energy = 3.0
light_auto_sun.angle = 0.0523599
ob_auto_sun = bpy.data.objects.new('AutoSun', light_auto_sun)
scene.collection.objects.link(ob_auto_sun)
ob_auto_sun.rotation_euler = (0.872665, 0.174533, 0.523599)
bpy.context.view_layer.update()
